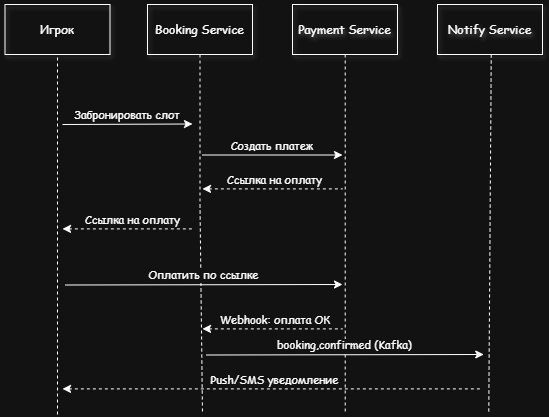

The diagram above was exported from draw.io. Its source (the exported page's mxGraphModel, read from the mxfile embedded in the PNG):
<mxGraphModel dx="639" dy="732" grid="1" gridSize="10" guides="1" tooltips="1" connect="1" arrows="1" fold="1" page="0" pageScale="1.5" pageWidth="826" pageHeight="1169" background="none" math="0" shadow="0">
  <root>
    <mxCell id="0" />
    <mxCell id="1" parent="0" />
    <mxCell id="4" parent="1" style="shadow=1;fillColor=none;strokeColor=default;fontColor=default;fontFamily=Comic Sans MS;fontSize=12;" value="Игрок" vertex="1">
      <mxGeometry height="50" width="105" x="152.5" y="60" as="geometry" />
    </mxCell>
    <mxCell id="7" parent="1" style="shadow=1;fillColor=none;strokeColor=default;fontColor=light-dark(#000000,#FFFFFF);fontFamily=Comic Sans MS;fontSize=12;" value="Booking Service" vertex="1">
      <mxGeometry height="50" width="105" x="295" y="60" as="geometry" />
    </mxCell>
    <mxCell id="8" edge="1" parent="1" source="7" style="edgeStyle=none;endArrow=none;dashed=1;fontFamily=Comic Sans MS;fontColor=light-dark(#000000,#FFFFFF);" value="">
      <mxGeometry height="100" width="100" x="272.3350694444445" y="165" as="geometry">
        <mxPoint x="347.2588734567901" y="110" as="sourcePoint" />
        <mxPoint x="347.5" y="260" as="targetPoint" />
      </mxGeometry>
    </mxCell>
    <mxCell id="9" edge="1" parent="1" style="edgeStyle=none;verticalLabelPosition=top;verticalAlign=bottom;fontFamily=Comic Sans MS;fontColor=light-dark(#000000,#FFFFFF);" value="Забронировать слот">
      <mxGeometry height="100" width="100" x="220" y="92" as="geometry">
        <mxPoint x="210" y="180" as="sourcePoint" />
        <mxPoint x="340" y="179.5" as="targetPoint" />
      </mxGeometry>
    </mxCell>
    <mxCell id="15" parent="1" style="shadow=1;fillColor=none;strokeColor=default;fontFamily=Comic Sans MS;fontColor=light-dark(#000000,#FFFFFF);textShadow=1;labelBorderColor=none;" value="Payment Service" vertex="1">
      <mxGeometry height="50" width="105" x="440.00395061728386" y="59.99999999999997" as="geometry" />
    </mxCell>
    <mxCell id="22" parent="1" style="shadow=1;fillColor=none;strokeColor=default;fontFamily=Comic Sans MS;fontColor=light-dark(#000000,#FFFFFF);labelBorderColor=none;textShadow=1;labelBackgroundColor=none;" value="Notify Service" vertex="1">
      <mxGeometry height="50" width="105" x="585" y="60" as="geometry" />
    </mxCell>
    <mxCell id="52" edge="1" parent="1" style="edgeStyle=none;endArrow=none;dashed=1;fontFamily=Comic Sans MS;fontColor=light-dark(#000000,#FFFFFF);" value="">
      <mxGeometry height="100" width="100" x="376.5711805555559" y="339.6971450617284" as="geometry">
        <mxPoint x="347.5" y="260" as="sourcePoint" />
        <mxPoint x="350" y="470" as="targetPoint" />
      </mxGeometry>
    </mxCell>
    <mxCell id="FkG8UEAqjCaq1IEqH2rk-97" edge="1" parent="1" style="endArrow=none;dashed=1;html=1;rounded=0;entryX=0.5;entryY=1;entryDx=0;entryDy=0;fontFamily=Comic Sans MS;fontColor=light-dark(#000000,#FFFFFF);" target="4" value="">
      <mxGeometry height="50" relative="1" width="50" as="geometry">
        <mxPoint x="205" y="470" as="sourcePoint" />
        <mxPoint x="210" y="140" as="targetPoint" />
      </mxGeometry>
    </mxCell>
    <mxCell id="FkG8UEAqjCaq1IEqH2rk-98" edge="1" parent="1" style="edgeStyle=none;verticalLabelPosition=top;verticalAlign=bottom;fontFamily=Comic Sans MS;fontColor=light-dark(#000000,#FFFFFF);" value="Создать платеж">
      <mxGeometry height="100" width="100" x="220" y="92" as="geometry">
        <mxPoint x="350" y="210.5" as="sourcePoint" />
        <mxPoint x="490" y="210.5" as="targetPoint" />
      </mxGeometry>
    </mxCell>
    <mxCell id="FkG8UEAqjCaq1IEqH2rk-99" edge="1" parent="1" style="edgeStyle=none;verticalLabelPosition=top;verticalAlign=bottom;endArrow=none;startArrow=classic;dashed=1;fontFamily=Comic Sans MS;fontColor=light-dark(#000000,#FFFFFF);" value="">
      <mxGeometry height="100" width="100" x="220" y="172.25887345679013" as="geometry">
        <mxPoint x="350" y="244.39" as="sourcePoint" />
        <mxPoint x="490" y="244.39" as="targetPoint" />
      </mxGeometry>
    </mxCell>
    <mxCell id="FkG8UEAqjCaq1IEqH2rk-101" parent="1" style="text;html=1;whiteSpace=wrap;strokeColor=none;fillColor=none;align=center;verticalAlign=middle;rounded=0;fontFamily=Comic Sans MS;fontColor=light-dark(#000000,#FFFFFF);" value="&lt;font style=&quot;font-size: 11px;&quot;&gt;Ссылка на оплату&lt;/font&gt;" vertex="1">
      <mxGeometry height="30" width="105" x="370" y="220" as="geometry" />
    </mxCell>
    <mxCell id="FkG8UEAqjCaq1IEqH2rk-102" edge="1" parent="1" style="edgeStyle=none;endArrow=none;dashed=1;fontFamily=Comic Sans MS;fontColor=light-dark(#000000,#FFFFFF);" value="">
      <mxGeometry height="100" width="100" x="272.3350694444445" y="165" as="geometry">
        <mxPoint x="492.72" y="110" as="sourcePoint" />
        <mxPoint x="492.72" y="470" as="targetPoint" />
      </mxGeometry>
    </mxCell>
    <mxCell id="FkG8UEAqjCaq1IEqH2rk-103" edge="1" parent="1" style="edgeStyle=none;verticalLabelPosition=top;verticalAlign=bottom;fontFamily=Comic Sans MS;fontColor=light-dark(#000000,#FFFFFF);" value="Оплатить по ссылке">
      <mxGeometry height="100" width="100" as="geometry">
        <mxPoint as="offset" />
        <mxPoint x="212.5" y="340.5" as="sourcePoint" />
        <mxPoint x="490" y="340" as="targetPoint" />
      </mxGeometry>
    </mxCell>
    <mxCell id="FkG8UEAqjCaq1IEqH2rk-106" edge="1" parent="1" style="edgeStyle=none;endArrow=none;dashed=1;fontFamily=Comic Sans MS;fontColor=light-dark(#000000,#FFFFFF);" value="">
      <mxGeometry height="100" width="100" x="272.3350694444445" y="165" as="geometry">
        <mxPoint x="638.75" y="110" as="sourcePoint" />
        <mxPoint x="636.25" y="470" as="targetPoint" />
      </mxGeometry>
    </mxCell>
    <mxCell id="FkG8UEAqjCaq1IEqH2rk-109" edge="1" parent="1" style="edgeStyle=none;verticalLabelPosition=top;verticalAlign=bottom;endArrow=none;startArrow=classic;dashed=1;fontFamily=Comic Sans MS;fontColor=light-dark(#000000,#FFFFFF);" value="">
      <mxGeometry height="100" width="100" x="220" y="172.25887345679013" as="geometry">
        <mxPoint x="210" y="284.39" as="sourcePoint" />
        <mxPoint x="340" y="284.39" as="targetPoint" />
      </mxGeometry>
    </mxCell>
    <mxCell id="FkG8UEAqjCaq1IEqH2rk-110" parent="1" style="text;html=1;whiteSpace=wrap;strokeColor=none;fillColor=none;align=center;verticalAlign=middle;rounded=0;fontFamily=Comic Sans MS;fontColor=light-dark(#000000,#FFFFFF);" value="&lt;font style=&quot;font-size: 11px;&quot;&gt;Ссылка на оплату&lt;/font&gt;" vertex="1">
      <mxGeometry height="30" width="105" x="227.5" y="260" as="geometry" />
    </mxCell>
    <mxCell id="FkG8UEAqjCaq1IEqH2rk-111" edge="1" parent="1" style="edgeStyle=none;verticalLabelPosition=top;verticalAlign=bottom;endArrow=none;startArrow=classic;dashed=1;fontFamily=Comic Sans MS;fontColor=light-dark(#000000,#FFFFFF);" value="">
      <mxGeometry height="100" width="100" x="220" y="172.25887345679013" as="geometry">
        <mxPoint x="350" y="384.39" as="sourcePoint" />
        <mxPoint x="490" y="384.39" as="targetPoint" />
      </mxGeometry>
    </mxCell>
    <mxCell id="FkG8UEAqjCaq1IEqH2rk-112" parent="1" style="text;html=1;whiteSpace=wrap;strokeColor=none;fillColor=none;align=center;verticalAlign=middle;rounded=0;fontFamily=Comic Sans MS;fontColor=light-dark(#000000,#FFFFFF);" value="&lt;font style=&quot;font-size: 11px;&quot;&gt;Webhook: оплата ОК&lt;/font&gt;" vertex="1">
      <mxGeometry height="30" width="120" x="362.5" y="360" as="geometry" />
    </mxCell>
    <mxCell id="FkG8UEAqjCaq1IEqH2rk-113" edge="1" parent="1" style="edgeStyle=none;verticalLabelPosition=top;verticalAlign=bottom;fontFamily=Comic Sans MS;fontColor=light-dark(#000000,#FFFFFF);" value="booking,confirmed (Kafka)">
      <mxGeometry height="100" width="100" as="geometry">
        <mxPoint as="offset" />
        <mxPoint x="353.75" y="410.5" as="sourcePoint" />
        <mxPoint x="631.25" y="410" as="targetPoint" />
      </mxGeometry>
    </mxCell>
    <mxCell id="FkG8UEAqjCaq1IEqH2rk-114" edge="1" parent="1" style="edgeStyle=none;verticalLabelPosition=top;verticalAlign=bottom;endArrow=none;startArrow=classic;dashed=1;fontFamily=Comic Sans MS;fontColor=light-dark(#000000,#FFFFFF);" value="">
      <mxGeometry height="100" width="100" x="220" y="172.25887345679013" as="geometry">
        <mxPoint x="210" y="444.39" as="sourcePoint" />
        <mxPoint x="630" y="444.39" as="targetPoint" />
      </mxGeometry>
    </mxCell>
    <mxCell id="FkG8UEAqjCaq1IEqH2rk-115" parent="1" style="text;html=1;whiteSpace=wrap;strokeColor=none;fillColor=none;align=center;verticalAlign=middle;rounded=0;fontFamily=Comic Sans MS;fontColor=light-dark(#000000,#FFFFFF);" value="&lt;font style=&quot;font-size: 11px;&quot;&gt;Push/SMS уведомление&lt;/font&gt;" vertex="1">
      <mxGeometry height="30" width="172.5" x="336.25" y="420" as="geometry" />
    </mxCell>
  </root>
</mxGraphModel>